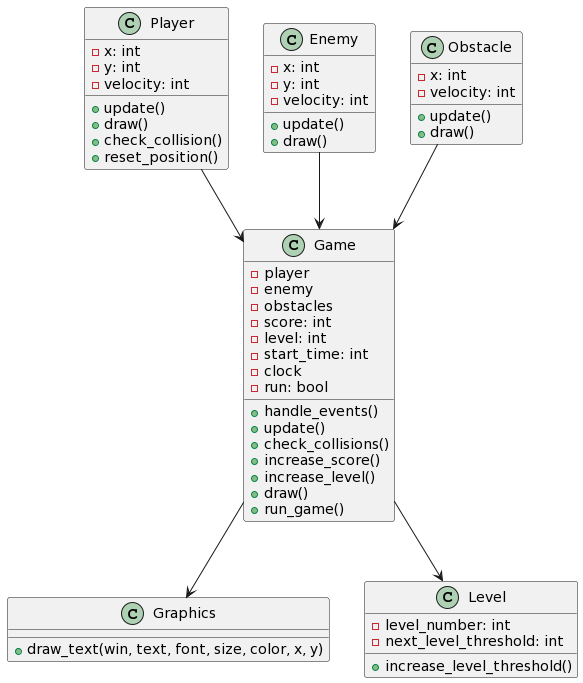

The diagram above was rendered by PlantUML. Its source (embedded in the PNG):
@startuml
class Player {
    - x: int
    - y: int
    - velocity: int
    + update()
    + draw()
    + check_collision()
    + reset_position()
}

class Enemy {
    - x: int
    - y: int
    - velocity: int
    + update()
    + draw()
}

class Obstacle {
    - x: int
    - velocity: int
    + update()
    + draw()
}

class Game {
    - player
    - enemy
    - obstacles
    - score: int
    - level: int
    - start_time: int
    - clock
    - run: bool
    + handle_events()
    + update()
    + check_collisions()
    + increase_score()
    + increase_level()
    + draw()
    + run_game()
}

class Graphics {
    + draw_text(win, text, font, size, color, x, y)
}

Player --> Game
Enemy --> Game
Obstacle --> Game
Game --> Graphics

class Level {
    - level_number: int
    - next_level_threshold: int
    + increase_level_threshold()
}

Game --> Level
@enduml